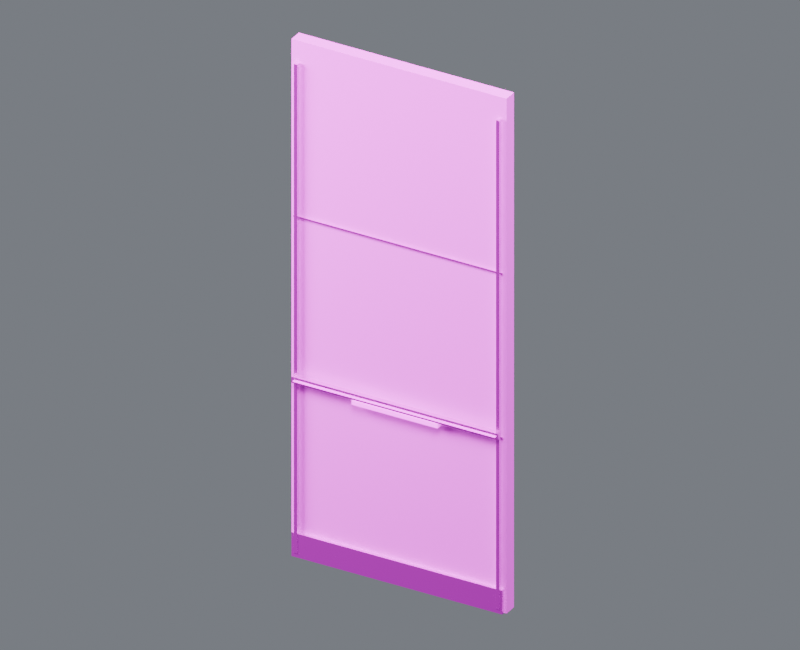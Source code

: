 # Source: wall_x_00_rear.blend  (saved by Blender 4.5.87; exported with 4.5.12 LTS)
import bpy
from mathutils import Matrix  # noqa: F401  (used for matrix-valued properties, if any)

bpy.ops.wm.read_factory_settings(use_empty=True)
scene = bpy.context.scene
scene.name = 'Component_wall_x_00_rear'

# ---- collections
col_01______wall_x_00_rear = bpy.data.collections.new('01_制作组件_wall_x_00_rear'); scene.collection.children.link(col_01______wall_x_00_rear)
col_00 = bpy.data.collections.new('后墙_00米_制作源'); col_01______wall_x_00_rear.children.link(col_00)
col_02______wall_x_00_rear = bpy.data.collections.new('02_游戏输出_wall_x_00_rear'); scene.collection.children.link(col_02______wall_x_00_rear)
col_00_1 = bpy.data.collections.new('后墙_00米_输出包'); col_02______wall_x_00_rear.children.link(col_00_1)
col_90_preview_component_wall_x_00_rear = bpy.data.collections.new('90_Preview_Component_wall_x_00_rear'); scene.collection.children.link(col_90_preview_component_wall_x_00_rear)

# ---- images (referenced by path relative to the original .blend; pixels are not part of the script)
import os
ASSET_DIR = os.environ.get("B2B_ASSET_DIR", "")  # directory of the original .blend (textures are referenced by path, not embedded)
HERE = os.path.dirname(os.path.abspath(__file__))  # packed textures are extracted next to this script under _unpacked/

def load_image(name, relpath, width, height, colorspace="sRGB"):
    """Load a texture the original file referenced (path relative to the .blend, or extracted next to this script)."""
    p = next((c for c in (os.path.join(HERE, relpath), os.path.join(ASSET_DIR, relpath)) if relpath and os.path.exists(c)), "")
    if p:
        img = bpy.data.images.load(p, check_existing=True)
        img.name = name
    else:  # same state as the original file: an image datablock whose file is absent (Cycles renders it pink)
        img = bpy.data.images.new(name, width, height)
        img.source = "FILE"
        img.filepath = "//" + (relpath or name)
    img.colorspace_settings.name = colorspace
    return img
img_10x10_512_png = load_image('设施低亮多巴胺色盘_10x10_512.png', '设施低亮多巴胺色盘_10x10_512.png', 1024, 1024, 'sRGB')

# ---- materials (node trees are filled in below, after node groups)
mat_02 = bpy.data.materials.new('02_细腻哑光_青绿大面')
mat_01 = bpy.data.materials.new('01_精工金属_紫色骨架')
mat_04_______ui = bpy.data.materials.new('04_柔和自发光_UI灯光')

# ---- material node trees
mat_02.use_nodes = True; mat_02.node_tree.nodes.clear()
_N = mat_02.node_tree.nodes; _L = mat_02.node_tree.links
n0 = _N.new('ShaderNodeUVMap'); n0.name = 'UV 贴图'; n0.location = (0, 0)
n0.uv_map = 'PaletteUV'
n1 = _N.new('ShaderNodeTexImage'); n1.name = '图像纹理'; n1.location = (0, 0)
n1.image = img_10x10_512_png
n1.interpolation = 'Closest'
n2 = _N.new('ShaderNodeBsdfPrincipled'); n2.name = '原理化 BSDF'; n2.location = (0, 0)
n2.inputs[1].default_value = 0.02
n2.inputs[2].default_value = 0.7
n3 = _N.new('ShaderNodeOutputMaterial'); n3.name = '材质输出'; n3.location = (0, 0)
_L.new(n0.outputs[0], n1.inputs[0])
_L.new(n1.outputs[0], n2.inputs[0])
_L.new(n2.outputs[0], n3.inputs[0])
n3.is_active_output = True
mat_01.use_nodes = True; mat_01.node_tree.nodes.clear()
_N = mat_01.node_tree.nodes; _L = mat_01.node_tree.links
n0 = _N.new('ShaderNodeUVMap'); n0.name = 'UV 贴图'; n0.location = (0, 0)
n0.uv_map = 'PaletteUV'
n1 = _N.new('ShaderNodeTexImage'); n1.name = '图像纹理'; n1.location = (0, 0)
n1.image = img_10x10_512_png
n1.interpolation = 'Closest'
n2 = _N.new('ShaderNodeBsdfPrincipled'); n2.name = '原理化 BSDF'; n2.location = (0, 0)
n2.inputs[1].default_value = 0.86
n2.inputs[2].default_value = 0.27
n3 = _N.new('ShaderNodeOutputMaterial'); n3.name = '材质输出'; n3.location = (0, 0)
_L.new(n0.outputs[0], n1.inputs[0])
_L.new(n1.outputs[0], n2.inputs[0])
_L.new(n2.outputs[0], n3.inputs[0])
n3.is_active_output = True
mat_04_______ui.use_nodes = True; mat_04_______ui.node_tree.nodes.clear()
_N = mat_04_______ui.node_tree.nodes; _L = mat_04_______ui.node_tree.links
n0 = _N.new('ShaderNodeUVMap'); n0.name = 'UV 贴图'; n0.location = (0, 0)
n0.uv_map = 'PaletteUV'
n1 = _N.new('ShaderNodeTexImage'); n1.name = '图像纹理'; n1.location = (0, 0)
n1.image = img_10x10_512_png
n1.interpolation = 'Closest'
n2 = _N.new('ShaderNodeBsdfPrincipled'); n2.name = '原理化 BSDF'; n2.location = (0, 0)
n2.inputs[2].default_value = 0.36
n2.inputs[28].default_value = 1.5
n3 = _N.new('ShaderNodeOutputMaterial'); n3.name = '材质输出'; n3.location = (0, 0)
_L.new(n0.outputs[0], n1.inputs[0])
_L.new(n1.outputs[0], n2.inputs[0])
_L.new(n2.outputs[0], n3.inputs[0])
_L.new(n1.outputs[0], n2.inputs[27])
n3.is_active_output = True

# ---- world
world_component_studio = bpy.data.worlds.new('Component_Studio'); scene.world = world_component_studio
world_component_studio.use_nodes = True; world_component_studio.node_tree.nodes.clear()
_N = world_component_studio.node_tree.nodes; _L = world_component_studio.node_tree.links
n0 = _N.new('ShaderNodeBackground'); n0.name = 'Background'; n0.location = (-200, 100)
n0.inputs[0].default_value = (0.3, 0.32, 0.36, 1.0)
n0.inputs[1].default_value = 0.45
n1 = _N.new('ShaderNodeOutputWorld'); n1.name = 'World Output'; n1.location = (200, 100)
_L.new(n0.outputs[0], n1.inputs[0])
n1.is_active_output = True

# ---- cameras
cam_camera_component_wall_x_00_rear = bpy.data.cameras.new('Camera_Component_wall_x_00_rear')
cam_camera_component_wall_x_00_rear.type = 'ORTHO'
cam_camera_component_wall_x_00_rear.ortho_scale = 16.15

# ---- lights
light_key_component_wall_x_00_rear = bpy.data.lights.new('Key_Component_wall_x_00_rear', 'AREA')
light_key_component_wall_x_00_rear.energy = 2.837e+04
light_key_component_wall_x_00_rear.size = 12.92
light_fill_component_wall_x_00_rear = bpy.data.lights.new('Fill_Component_wall_x_00_rear', 'AREA')
light_fill_component_wall_x_00_rear.energy = 1.669e+04
light_fill_component_wall_x_00_rear.size = 12.92
light_rim_component_wall_x_00_rear = bpy.data.lights.new('Rim_Component_wall_x_00_rear', 'AREA')
light_rim_component_wall_x_00_rear.energy = 2.169e+04
light_rim_component_wall_x_00_rear.size = 12.92

# ---- meshes
me_00_______00_mesh = bpy.data.meshes.new('后墙_00米_制作_部件00_Mesh')
me_00_______00_mesh.from_pydata([(-2.5, -0.0445, 0.0), (2.5, -0.0445, 0.0), (2.5, 0.2555, 0.0), (-2.5, 0.2555, 0.0), (-2.5, -0.0445, 11.9), (2.5, -0.0445, 11.9), (2.5, 0.2555, 11.9), (-2.5, 0.2555, 11.9)], [], [(0, 1, 2, 3), (4, 7, 6, 5), (0, 4, 5, 1), (1, 5, 6, 2), (2, 6, 7, 3), (4, 0, 3, 7)])
_uv = me_00_______00_mesh.uv_layers.new(name='PaletteUV')
_uv.uv.foreach_set('vector', [0.926, 0.926, 0.974, 0.926, 0.974, 0.974, 0.926, 0.974, 0.926, 0.926, 0.974, 0.926, 0.974, 0.974, 0.926, 0.974, 0.926, 0.926, 0.974, 0.926, 0.974, 0.974, 0.926, 0.974, 0.926, 0.926, 0.974, 0.926, 0.974, 0.974, 0.926, 0.974, 0.926, 0.926, 0.974, 0.926, 0.974, 0.974, 0.926, 0.974, 0.926, 0.926, 0.974, 0.926, 0.974, 0.974, 0.926, 0.974])
me_00_______00_mesh.materials.append(mat_02)
me_00_______00_mesh.update()
me_00_______01_mesh = bpy.data.meshes.new('后墙_00米_制作_部件01_Mesh')
me_00_______01_mesh.from_pydata([(-2.45, -0.1345, 0.005), (-2.45, -0.1345, 0.555), (-2.45, -0.0345, 0.005), (-2.45, -0.0345, 0.555), (2.45, -0.1345, 0.005), (2.45, -0.1345, 0.555), (2.45, -0.0345, 0.005), (2.45, -0.0345, 0.555)], [], [(0, 1, 3, 2), (2, 3, 7, 6), (6, 7, 5, 4), (4, 5, 1, 0), (2, 6, 4, 0), (7, 3, 1, 5)])
_uv = me_00_______01_mesh.uv_layers.new(name='PaletteUV')
_uv.uv.foreach_set('vector', [0.926, 0.826, 0.974, 0.826, 0.974, 0.874, 0.926, 0.874, 0.926, 0.826, 0.974, 0.826, 0.974, 0.874, 0.926, 0.874, 0.926, 0.826, 0.974, 0.826, 0.974, 0.874, 0.926, 0.874, 0.926, 0.826, 0.974, 0.826, 0.974, 0.874, 0.926, 0.874, 0.926, 0.826, 0.974, 0.826, 0.974, 0.874, 0.926, 0.874, 0.926, 0.826, 0.974, 0.826, 0.974, 0.874, 0.926, 0.874])
me_00_______01_mesh.materials.append(mat_01)
me_00_______01_mesh.update()
me_00_______02_mesh = bpy.data.meshes.new('后墙_00米_制作_部件02_Mesh')
me_00_______02_mesh.from_pydata([(-2.43, -0.092, 4.033), (-2.43, -0.092, 4.068), (-2.43, -0.067, 4.033), (-2.43, -0.067, 4.068), (2.43, -0.092, 4.033), (2.43, -0.092, 4.068), (2.43, -0.067, 4.033), (2.43, -0.067, 4.068)], [], [(0, 1, 3, 2), (2, 3, 7, 6), (6, 7, 5, 4), (4, 5, 1, 0), (2, 6, 4, 0), (7, 3, 1, 5)])
_uv = me_00_______02_mesh.uv_layers.new(name='PaletteUV')
_uv.uv.foreach_set('vector', [0.926, 0.726, 0.974, 0.726, 0.974, 0.774, 0.926, 0.774, 0.926, 0.726, 0.974, 0.726, 0.974, 0.774, 0.926, 0.774, 0.926, 0.726, 0.974, 0.726, 0.974, 0.774, 0.926, 0.774, 0.926, 0.726, 0.974, 0.726, 0.974, 0.774, 0.926, 0.774, 0.926, 0.726, 0.974, 0.726, 0.974, 0.774, 0.926, 0.774, 0.926, 0.726, 0.974, 0.726, 0.974, 0.774, 0.926, 0.774])
me_00_______02_mesh.materials.append(mat_01)
me_00_______02_mesh.update()
me_00_______03_mesh = bpy.data.meshes.new('后墙_00米_制作_部件03_Mesh')
me_00_______03_mesh.from_pydata([(-2.43, -0.092, 7.832), (-2.43, -0.092, 7.867), (-2.43, -0.067, 7.832), (-2.43, -0.067, 7.867), (2.43, -0.092, 7.832), (2.43, -0.092, 7.867), (2.43, -0.067, 7.832), (2.43, -0.067, 7.867)], [], [(0, 1, 3, 2), (2, 3, 7, 6), (6, 7, 5, 4), (4, 5, 1, 0), (2, 6, 4, 0), (7, 3, 1, 5)])
_uv = me_00_______03_mesh.uv_layers.new(name='PaletteUV')
_uv.uv.foreach_set('vector', [0.926, 0.726, 0.974, 0.726, 0.974, 0.774, 0.926, 0.774, 0.926, 0.726, 0.974, 0.726, 0.974, 0.774, 0.926, 0.774, 0.926, 0.726, 0.974, 0.726, 0.974, 0.774, 0.926, 0.774, 0.926, 0.726, 0.974, 0.726, 0.974, 0.774, 0.926, 0.774, 0.926, 0.726, 0.974, 0.726, 0.974, 0.774, 0.926, 0.774, 0.926, 0.726, 0.974, 0.726, 0.974, 0.774, 0.926, 0.774])
me_00_______03_mesh.materials.append(mat_01)
me_00_______03_mesh.update()
me_00_______04_mesh = bpy.data.meshes.new('后墙_00米_制作_部件04_Mesh')
me_00_______04_mesh.from_pydata([(-2.388, -0.1445, 0.1), (-2.388, -0.1445, 11.4), (-2.388, -0.0645, 0.1), (-2.388, -0.0645, 11.4), (-2.312, -0.1445, 0.1), (-2.312, -0.1445, 11.4), (-2.312, -0.0645, 0.1), (-2.312, -0.0645, 11.4)], [], [(0, 1, 3, 2), (2, 3, 7, 6), (6, 7, 5, 4), (4, 5, 1, 0), (2, 6, 4, 0), (7, 3, 1, 5)])
_uv = me_00_______04_mesh.uv_layers.new(name='PaletteUV')
_uv.uv.foreach_set('vector', [0.926, 0.626, 0.974, 0.626, 0.974, 0.674, 0.926, 0.674, 0.926, 0.626, 0.974, 0.626, 0.974, 0.674, 0.926, 0.674, 0.926, 0.626, 0.974, 0.626, 0.974, 0.674, 0.926, 0.674, 0.926, 0.626, 0.974, 0.626, 0.974, 0.674, 0.926, 0.674, 0.926, 0.626, 0.974, 0.626, 0.974, 0.674, 0.926, 0.674, 0.926, 0.626, 0.974, 0.626, 0.974, 0.674, 0.926, 0.674])
me_00_______04_mesh.materials.append(mat_01)
me_00_______04_mesh.update()
me_00_______05_mesh = bpy.data.meshes.new('后墙_00米_制作_部件05_Mesh')
me_00_______05_mesh.from_pydata([(2.312, -0.1445, 0.1), (2.312, -0.1445, 11.4), (2.312, -0.0645, 0.1), (2.312, -0.0645, 11.4), (2.387, -0.1445, 0.1), (2.387, -0.1445, 11.4), (2.387, -0.0645, 0.1), (2.387, -0.0645, 11.4)], [], [(0, 1, 3, 2), (2, 3, 7, 6), (6, 7, 5, 4), (4, 5, 1, 0), (2, 6, 4, 0), (7, 3, 1, 5)])
_uv = me_00_______05_mesh.uv_layers.new(name='PaletteUV')
_uv.uv.foreach_set('vector', [0.926, 0.626, 0.974, 0.626, 0.974, 0.674, 0.926, 0.674, 0.926, 0.626, 0.974, 0.626, 0.974, 0.674, 0.926, 0.674, 0.926, 0.626, 0.974, 0.626, 0.974, 0.674, 0.926, 0.674, 0.926, 0.626, 0.974, 0.626, 0.974, 0.674, 0.926, 0.674, 0.926, 0.626, 0.974, 0.626, 0.974, 0.674, 0.926, 0.674, 0.926, 0.626, 0.974, 0.626, 0.974, 0.674, 0.926, 0.674])
me_00_______05_mesh.materials.append(mat_01)
me_00_______05_mesh.update()
me_00_______06_mesh = bpy.data.meshes.new('后墙_00米_制作_部件06_Mesh')
me_00_______06_mesh.from_pydata([(-2.4, -0.2295, 4.07), (-2.4, -0.2295, 4.21), (-2.4, -0.1195, 4.07), (-2.4, -0.1195, 4.21), (2.4, -0.2295, 4.07), (2.4, -0.2295, 4.21), (2.4, -0.1195, 4.07), (2.4, -0.1195, 4.21)], [], [(0, 1, 3, 2), (2, 3, 7, 6), (6, 7, 5, 4), (4, 5, 1, 0), (2, 6, 4, 0), (7, 3, 1, 5)])
_uv = me_00_______06_mesh.uv_layers.new(name='PaletteUV')
_uv.uv.foreach_set('vector', [0.926, 0.926, 0.974, 0.926, 0.974, 0.974, 0.926, 0.974, 0.926, 0.926, 0.974, 0.926, 0.974, 0.974, 0.926, 0.974, 0.926, 0.926, 0.974, 0.926, 0.974, 0.974, 0.926, 0.974, 0.926, 0.926, 0.974, 0.926, 0.974, 0.974, 0.926, 0.974, 0.926, 0.926, 0.974, 0.926, 0.974, 0.974, 0.926, 0.974, 0.926, 0.926, 0.974, 0.926, 0.974, 0.974, 0.926, 0.974])
me_00_______06_mesh.materials.append(mat_01)
me_00_______06_mesh.update()
me_00_________mesh = bpy.data.meshes.new('后墙_00米_制作_自发光_Mesh')
me_00_________mesh.from_pydata([(-2.35, -0.2555, 4.118), (-2.35, -0.2555, 4.142), (-2.35, -0.2435, 4.118), (-2.35, -0.2435, 4.142), (2.35, -0.2555, 4.118), (2.35, -0.2555, 4.142), (2.35, -0.2435, 4.118), (2.35, -0.2435, 4.142)], [], [(0, 1, 3, 2), (2, 3, 7, 6), (6, 7, 5, 4), (4, 5, 1, 0), (2, 6, 4, 0), (7, 3, 1, 5)])
_uv = me_00_________mesh.uv_layers.new(name='PaletteUV')
_uv.uv.foreach_set('vector', [0.326, 0.426, 0.374, 0.426, 0.374, 0.474, 0.326, 0.474, 0.326, 0.426, 0.374, 0.426, 0.374, 0.474, 0.326, 0.474, 0.326, 0.426, 0.374, 0.426, 0.374, 0.474, 0.326, 0.474, 0.326, 0.426, 0.374, 0.426, 0.374, 0.474, 0.326, 0.474, 0.326, 0.426, 0.374, 0.426, 0.374, 0.474, 0.326, 0.474, 0.326, 0.426, 0.374, 0.426, 0.374, 0.474, 0.326, 0.474])
me_00_________mesh.materials.append(mat_04_______ui)
me_00_________mesh.update()
me_00_________mesh_001 = bpy.data.meshes.new('后墙_00米_制作_自发光_Mesh.001')
me_00_________mesh_001.from_pydata([(-1.0, -0.2295, 3.95), (-1.0, -0.2295, 4.05), (-1.0, -0.0995, 3.95), (-1.0, -0.0995, 4.05), (1.0, -0.2295, 3.95), (1.0, -0.2295, 4.05), (1.0, -0.0995, 3.95), (1.0, -0.0995, 4.05)], [], [(0, 1, 3, 2), (2, 3, 7, 6), (6, 7, 5, 4), (4, 5, 1, 0), (2, 6, 4, 0), (7, 3, 1, 5)])
_uv = me_00_________mesh_001.uv_layers.new(name='PaletteUV')
_uv.uv.foreach_set('vector', [0.926, 0.126, 0.974, 0.126, 0.974, 0.174, 0.926, 0.174, 0.926, 0.126, 0.974, 0.126, 0.974, 0.174, 0.926, 0.174, 0.926, 0.126, 0.974, 0.126, 0.974, 0.174, 0.926, 0.174, 0.926, 0.126, 0.974, 0.126, 0.974, 0.174, 0.926, 0.174, 0.926, 0.126, 0.974, 0.126, 0.974, 0.174, 0.926, 0.174, 0.926, 0.126, 0.974, 0.126, 0.974, 0.174, 0.926, 0.174])
me_00_________mesh_001.materials.append(mat_04_______ui)
me_00_________mesh_001.update()
me_00_______00_mesh_1 = bpy.data.meshes.new('后墙_00米_输出_部件00_Mesh')
me_00_______00_mesh_1.from_pydata([(-2.5, -0.0445, 0.0), (2.5, -0.0445, 0.0), (2.5, 0.2555, 0.0), (-2.5, 0.2555, 0.0), (-2.5, -0.0445, 11.9), (2.5, -0.0445, 11.9), (2.5, 0.2555, 11.9), (-2.5, 0.2555, 11.9)], [], [(0, 1, 2, 3), (4, 7, 6, 5), (0, 4, 5, 1), (1, 5, 6, 2), (2, 6, 7, 3), (4, 0, 3, 7)])
_uv = me_00_______00_mesh_1.uv_layers.new(name='PaletteUV')
_uv.uv.foreach_set('vector', [0.926, 0.926, 0.974, 0.926, 0.974, 0.974, 0.926, 0.974, 0.926, 0.926, 0.974, 0.926, 0.974, 0.974, 0.926, 0.974, 0.926, 0.926, 0.974, 0.926, 0.974, 0.974, 0.926, 0.974, 0.926, 0.926, 0.974, 0.926, 0.974, 0.974, 0.926, 0.974, 0.926, 0.926, 0.974, 0.926, 0.974, 0.974, 0.926, 0.974, 0.926, 0.926, 0.974, 0.926, 0.974, 0.974, 0.926, 0.974])
me_00_______00_mesh_1.materials.append(mat_02)
me_00_______00_mesh_1.update()
me_00_______01_mesh_1 = bpy.data.meshes.new('后墙_00米_输出_部件01_Mesh')
me_00_______01_mesh_1.from_pydata([(-2.45, -0.1345, 0.005), (-2.45, -0.1345, 0.555), (-2.45, -0.0345, 0.005), (-2.45, -0.0345, 0.555), (2.45, -0.1345, 0.005), (2.45, -0.1345, 0.555), (2.45, -0.0345, 0.005), (2.45, -0.0345, 0.555)], [], [(0, 1, 3, 2), (2, 3, 7, 6), (6, 7, 5, 4), (4, 5, 1, 0), (2, 6, 4, 0), (7, 3, 1, 5)])
_uv = me_00_______01_mesh_1.uv_layers.new(name='PaletteUV')
_uv.uv.foreach_set('vector', [0.926, 0.826, 0.974, 0.826, 0.974, 0.874, 0.926, 0.874, 0.926, 0.826, 0.974, 0.826, 0.974, 0.874, 0.926, 0.874, 0.926, 0.826, 0.974, 0.826, 0.974, 0.874, 0.926, 0.874, 0.926, 0.826, 0.974, 0.826, 0.974, 0.874, 0.926, 0.874, 0.926, 0.826, 0.974, 0.826, 0.974, 0.874, 0.926, 0.874, 0.926, 0.826, 0.974, 0.826, 0.974, 0.874, 0.926, 0.874])
me_00_______01_mesh_1.materials.append(mat_01)
me_00_______01_mesh_1.update()
me_00_______02_mesh_1 = bpy.data.meshes.new('后墙_00米_输出_部件02_Mesh')
me_00_______02_mesh_1.from_pydata([(-2.43, -0.092, 4.033), (-2.43, -0.092, 4.068), (-2.43, -0.067, 4.033), (-2.43, -0.067, 4.068), (2.43, -0.092, 4.033), (2.43, -0.092, 4.068), (2.43, -0.067, 4.033), (2.43, -0.067, 4.068)], [], [(0, 1, 3, 2), (2, 3, 7, 6), (6, 7, 5, 4), (4, 5, 1, 0), (2, 6, 4, 0), (7, 3, 1, 5)])
_uv = me_00_______02_mesh_1.uv_layers.new(name='PaletteUV')
_uv.uv.foreach_set('vector', [0.926, 0.726, 0.974, 0.726, 0.974, 0.774, 0.926, 0.774, 0.926, 0.726, 0.974, 0.726, 0.974, 0.774, 0.926, 0.774, 0.926, 0.726, 0.974, 0.726, 0.974, 0.774, 0.926, 0.774, 0.926, 0.726, 0.974, 0.726, 0.974, 0.774, 0.926, 0.774, 0.926, 0.726, 0.974, 0.726, 0.974, 0.774, 0.926, 0.774, 0.926, 0.726, 0.974, 0.726, 0.974, 0.774, 0.926, 0.774])
me_00_______02_mesh_1.materials.append(mat_01)
me_00_______02_mesh_1.update()
me_00_______03_mesh_1 = bpy.data.meshes.new('后墙_00米_输出_部件03_Mesh')
me_00_______03_mesh_1.from_pydata([(-2.43, -0.092, 7.832), (-2.43, -0.092, 7.867), (-2.43, -0.067, 7.832), (-2.43, -0.067, 7.867), (2.43, -0.092, 7.832), (2.43, -0.092, 7.867), (2.43, -0.067, 7.832), (2.43, -0.067, 7.867)], [], [(0, 1, 3, 2), (2, 3, 7, 6), (6, 7, 5, 4), (4, 5, 1, 0), (2, 6, 4, 0), (7, 3, 1, 5)])
_uv = me_00_______03_mesh_1.uv_layers.new(name='PaletteUV')
_uv.uv.foreach_set('vector', [0.926, 0.726, 0.974, 0.726, 0.974, 0.774, 0.926, 0.774, 0.926, 0.726, 0.974, 0.726, 0.974, 0.774, 0.926, 0.774, 0.926, 0.726, 0.974, 0.726, 0.974, 0.774, 0.926, 0.774, 0.926, 0.726, 0.974, 0.726, 0.974, 0.774, 0.926, 0.774, 0.926, 0.726, 0.974, 0.726, 0.974, 0.774, 0.926, 0.774, 0.926, 0.726, 0.974, 0.726, 0.974, 0.774, 0.926, 0.774])
me_00_______03_mesh_1.materials.append(mat_01)
me_00_______03_mesh_1.update()
me_00_______04_mesh_1 = bpy.data.meshes.new('后墙_00米_输出_部件04_Mesh')
me_00_______04_mesh_1.from_pydata([(-2.388, -0.1445, 0.1), (-2.388, -0.1445, 11.4), (-2.388, -0.0645, 0.1), (-2.388, -0.0645, 11.4), (-2.312, -0.1445, 0.1), (-2.312, -0.1445, 11.4), (-2.312, -0.0645, 0.1), (-2.312, -0.0645, 11.4)], [], [(0, 1, 3, 2), (2, 3, 7, 6), (6, 7, 5, 4), (4, 5, 1, 0), (2, 6, 4, 0), (7, 3, 1, 5)])
_uv = me_00_______04_mesh_1.uv_layers.new(name='PaletteUV')
_uv.uv.foreach_set('vector', [0.926, 0.626, 0.974, 0.626, 0.974, 0.674, 0.926, 0.674, 0.926, 0.626, 0.974, 0.626, 0.974, 0.674, 0.926, 0.674, 0.926, 0.626, 0.974, 0.626, 0.974, 0.674, 0.926, 0.674, 0.926, 0.626, 0.974, 0.626, 0.974, 0.674, 0.926, 0.674, 0.926, 0.626, 0.974, 0.626, 0.974, 0.674, 0.926, 0.674, 0.926, 0.626, 0.974, 0.626, 0.974, 0.674, 0.926, 0.674])
me_00_______04_mesh_1.materials.append(mat_01)
me_00_______04_mesh_1.update()
me_00_______05_mesh_1 = bpy.data.meshes.new('后墙_00米_输出_部件05_Mesh')
me_00_______05_mesh_1.from_pydata([(2.312, -0.1445, 0.1), (2.312, -0.1445, 11.4), (2.312, -0.0645, 0.1), (2.312, -0.0645, 11.4), (2.387, -0.1445, 0.1), (2.387, -0.1445, 11.4), (2.387, -0.0645, 0.1), (2.387, -0.0645, 11.4)], [], [(0, 1, 3, 2), (2, 3, 7, 6), (6, 7, 5, 4), (4, 5, 1, 0), (2, 6, 4, 0), (7, 3, 1, 5)])
_uv = me_00_______05_mesh_1.uv_layers.new(name='PaletteUV')
_uv.uv.foreach_set('vector', [0.926, 0.626, 0.974, 0.626, 0.974, 0.674, 0.926, 0.674, 0.926, 0.626, 0.974, 0.626, 0.974, 0.674, 0.926, 0.674, 0.926, 0.626, 0.974, 0.626, 0.974, 0.674, 0.926, 0.674, 0.926, 0.626, 0.974, 0.626, 0.974, 0.674, 0.926, 0.674, 0.926, 0.626, 0.974, 0.626, 0.974, 0.674, 0.926, 0.674, 0.926, 0.626, 0.974, 0.626, 0.974, 0.674, 0.926, 0.674])
me_00_______05_mesh_1.materials.append(mat_01)
me_00_______05_mesh_1.update()
me_00_______06_mesh_1 = bpy.data.meshes.new('后墙_00米_输出_部件06_Mesh')
me_00_______06_mesh_1.from_pydata([(-2.4, -0.2295, 4.07), (-2.4, -0.2295, 4.21), (-2.4, -0.1195, 4.07), (-2.4, -0.1195, 4.21), (2.4, -0.2295, 4.07), (2.4, -0.2295, 4.21), (2.4, -0.1195, 4.07), (2.4, -0.1195, 4.21)], [], [(0, 1, 3, 2), (2, 3, 7, 6), (6, 7, 5, 4), (4, 5, 1, 0), (2, 6, 4, 0), (7, 3, 1, 5)])
_uv = me_00_______06_mesh_1.uv_layers.new(name='PaletteUV')
_uv.uv.foreach_set('vector', [0.926, 0.926, 0.974, 0.926, 0.974, 0.974, 0.926, 0.974, 0.926, 0.926, 0.974, 0.926, 0.974, 0.974, 0.926, 0.974, 0.926, 0.926, 0.974, 0.926, 0.974, 0.974, 0.926, 0.974, 0.926, 0.926, 0.974, 0.926, 0.974, 0.974, 0.926, 0.974, 0.926, 0.926, 0.974, 0.926, 0.974, 0.974, 0.926, 0.974, 0.926, 0.926, 0.974, 0.926, 0.974, 0.974, 0.926, 0.974])
me_00_______06_mesh_1.materials.append(mat_01)
me_00_______06_mesh_1.update()
me_00_________mesh_1 = bpy.data.meshes.new('后墙_00米_输出_自发光_Mesh')
me_00_________mesh_1.from_pydata([(-2.35, -0.2555, 4.118), (-2.35, -0.2555, 4.142), (-2.35, -0.2435, 4.118), (-2.35, -0.2435, 4.142), (2.35, -0.2555, 4.118), (2.35, -0.2555, 4.142), (2.35, -0.2435, 4.118), (2.35, -0.2435, 4.142)], [], [(0, 1, 3, 2), (2, 3, 7, 6), (6, 7, 5, 4), (4, 5, 1, 0), (2, 6, 4, 0), (7, 3, 1, 5)])
_uv = me_00_________mesh_1.uv_layers.new(name='PaletteUV')
_uv.uv.foreach_set('vector', [0.326, 0.426, 0.374, 0.426, 0.374, 0.474, 0.326, 0.474, 0.326, 0.426, 0.374, 0.426, 0.374, 0.474, 0.326, 0.474, 0.326, 0.426, 0.374, 0.426, 0.374, 0.474, 0.326, 0.474, 0.326, 0.426, 0.374, 0.426, 0.374, 0.474, 0.326, 0.474, 0.326, 0.426, 0.374, 0.426, 0.374, 0.474, 0.326, 0.474, 0.326, 0.426, 0.374, 0.426, 0.374, 0.474, 0.326, 0.474])
me_00_________mesh_1.materials.append(mat_04_______ui)
me_00_________mesh_1.update()
me_00_________mesh_001_1 = bpy.data.meshes.new('后墙_00米_输出_自发光_Mesh.001')
me_00_________mesh_001_1.from_pydata([(-1.0, -0.2295, 3.95), (-1.0, -0.2295, 4.05), (-1.0, -0.0995, 3.95), (-1.0, -0.0995, 4.05), (1.0, -0.2295, 3.95), (1.0, -0.2295, 4.05), (1.0, -0.0995, 3.95), (1.0, -0.0995, 4.05)], [], [(0, 1, 3, 2), (2, 3, 7, 6), (6, 7, 5, 4), (4, 5, 1, 0), (2, 6, 4, 0), (7, 3, 1, 5)])
_uv = me_00_________mesh_001_1.uv_layers.new(name='PaletteUV')
_uv.uv.foreach_set('vector', [0.926, 0.126, 0.974, 0.126, 0.974, 0.174, 0.926, 0.174, 0.926, 0.126, 0.974, 0.126, 0.974, 0.174, 0.926, 0.174, 0.926, 0.126, 0.974, 0.126, 0.974, 0.174, 0.926, 0.174, 0.926, 0.126, 0.974, 0.126, 0.974, 0.174, 0.926, 0.174, 0.926, 0.126, 0.974, 0.126, 0.974, 0.174, 0.926, 0.174, 0.926, 0.126, 0.974, 0.126, 0.974, 0.174, 0.926, 0.174])
me_00_________mesh_001_1.materials.append(mat_04_______ui)
me_00_________mesh_001_1.update()

# ---- objects
ob_root_wall_x_00_rear = bpy.data.objects.new('ROOT_wall_x_00_rear_制作源', None)
ob_00_______00 = bpy.data.objects.new('后墙_00米_制作_部件00', me_00_______00_mesh)
ob_00_______01 = bpy.data.objects.new('后墙_00米_制作_部件01', me_00_______01_mesh)
ob_00_______02 = bpy.data.objects.new('后墙_00米_制作_部件02', me_00_______02_mesh)
ob_00_______03 = bpy.data.objects.new('后墙_00米_制作_部件03', me_00_______03_mesh)
ob_00_______04 = bpy.data.objects.new('后墙_00米_制作_部件04', me_00_______04_mesh)
ob_00_______05 = bpy.data.objects.new('后墙_00米_制作_部件05', me_00_______05_mesh)
ob_00_______06 = bpy.data.objects.new('后墙_00米_制作_部件06', me_00_______06_mesh)
ob_00 = bpy.data.objects.new('后墙_00米_制作_自发光', me_00_________mesh)
ob_00_________001 = bpy.data.objects.new('后墙_00米_制作_自发光.001', me_00_________mesh_001)
ob_root_wall_x_00_rear_1 = bpy.data.objects.new('ROOT_wall_x_00_rear_组件', None)
ob_00_______00_1 = bpy.data.objects.new('后墙_00米_输出_部件00', me_00_______00_mesh_1)
ob_00_______01_1 = bpy.data.objects.new('后墙_00米_输出_部件01', me_00_______01_mesh_1)
ob_00_______02_1 = bpy.data.objects.new('后墙_00米_输出_部件02', me_00_______02_mesh_1)
ob_00_______03_1 = bpy.data.objects.new('后墙_00米_输出_部件03', me_00_______03_mesh_1)
ob_00_______04_1 = bpy.data.objects.new('后墙_00米_输出_部件04', me_00_______04_mesh_1)
ob_00_______05_1 = bpy.data.objects.new('后墙_00米_输出_部件05', me_00_______05_mesh_1)
ob_00_______06_1 = bpy.data.objects.new('后墙_00米_输出_部件06', me_00_______06_mesh_1)
ob_00_1 = bpy.data.objects.new('后墙_00米_输出_自发光', me_00_________mesh_1)
ob_00_________001_1 = bpy.data.objects.new('后墙_00米_输出_自发光.001', me_00_________mesh_001_1)
ob_camera_component_wall_x_00_rear = bpy.data.objects.new('Camera_Component_wall_x_00_rear', cam_camera_component_wall_x_00_rear)
ob_key_component_wall_x_00_rear = bpy.data.objects.new('Key_Component_wall_x_00_rear', light_key_component_wall_x_00_rear)
ob_fill_component_wall_x_00_rear = bpy.data.objects.new('Fill_Component_wall_x_00_rear', light_fill_component_wall_x_00_rear)
ob_rim_component_wall_x_00_rear = bpy.data.objects.new('Rim_Component_wall_x_00_rear', light_rim_component_wall_x_00_rear)

# ---- transforms, parenting, visibility, modifiers, constraints
ob_root_wall_x_00_rear.location = (0.0, 0.0, 0.0)
ob_00_______00.parent = ob_root_wall_x_00_rear
ob_00_______00.location = (0.0, 0.0, 0.0)
ob_00_______01.parent = ob_root_wall_x_00_rear
ob_00_______01.location = (0.0, 0.0, 0.0)
ob_00_______02.parent = ob_root_wall_x_00_rear
ob_00_______02.location = (0.0, 0.0, 0.0)
ob_00_______03.parent = ob_root_wall_x_00_rear
ob_00_______03.location = (0.0, 0.0, 0.0)
ob_00_______04.parent = ob_root_wall_x_00_rear
ob_00_______04.location = (0.0, 0.0, 0.0)
ob_00_______05.parent = ob_root_wall_x_00_rear
ob_00_______05.location = (0.0, 0.0, 0.0)
ob_00_______06.parent = ob_root_wall_x_00_rear
ob_00_______06.location = (0.0, 0.0, 0.0)
ob_00.parent = ob_root_wall_x_00_rear
ob_00.location = (0.0, 0.0, 0.0)
ob_00_________001.parent = ob_root_wall_x_00_rear
ob_00_________001.location = (0.0, 0.0, 0.0)
ob_root_wall_x_00_rear_1.location = (0.0, 0.0, 0.0)
ob_00_______00_1.parent = ob_root_wall_x_00_rear_1
ob_00_______00_1.location = (0.0, 0.0, 0.0)
ob_00_______01_1.parent = ob_root_wall_x_00_rear_1
ob_00_______01_1.location = (0.0, 0.0, 0.0)
ob_00_______02_1.parent = ob_root_wall_x_00_rear_1
ob_00_______02_1.location = (0.0, 0.0, 0.0)
ob_00_______03_1.parent = ob_root_wall_x_00_rear_1
ob_00_______03_1.location = (0.0, 0.0, 0.0)
ob_00_______04_1.parent = ob_root_wall_x_00_rear_1
ob_00_______04_1.location = (0.0, 0.0, 0.0)
ob_00_______05_1.parent = ob_root_wall_x_00_rear_1
ob_00_______05_1.location = (0.0, 0.0, 0.0)
ob_00_______06_1.parent = ob_root_wall_x_00_rear_1
ob_00_______06_1.location = (0.0, 0.0, 0.0)
ob_00_1.parent = ob_root_wall_x_00_rear_1
ob_00_1.location = (0.0, 0.0, 0.0)
ob_00_________001_1.parent = ob_root_wall_x_00_rear_1
ob_00_________001_1.location = (0.0, 0.0, 0.0)
ob_camera_component_wall_x_00_rear.location = (11.19, -19.59, 18.54)
ob_camera_component_wall_x_00_rear.rotation_euler = (1.062, 3.992e-08, 0.5191)
ob_key_component_wall_x_00_rear.location = (10.33, -20.67, 36.95)
ob_key_component_wall_x_00_rear.rotation_euler = (0.6405, -1.542e-08, 0.4636)
ob_fill_component_wall_x_00_rear.location = (-20.67, -10.33, 16.28)
ob_fill_component_wall_x_00_rear.rotation_euler = (1.15, -7.031e-09, -1.107)
ob_rim_component_wall_x_00_rear.location = (10.33, 20.67, 26.62)
ob_rim_component_wall_x_00_rear.rotation_euler = (0.8411, -4.921e-08, 2.678)

# ---- collection membership
col_00.objects.link(ob_root_wall_x_00_rear)
col_00.objects.link(ob_00_______00)
col_00.objects.link(ob_00_______01)
col_00.objects.link(ob_00_______02)
col_00.objects.link(ob_00_______03)
col_00.objects.link(ob_00_______04)
col_00.objects.link(ob_00_______05)
col_00.objects.link(ob_00_______06)
col_00.objects.link(ob_00)
col_00.objects.link(ob_00_________001)
col_00_1.objects.link(ob_root_wall_x_00_rear_1)
col_00_1.objects.link(ob_00_______00_1)
col_00_1.objects.link(ob_00_______01_1)
col_00_1.objects.link(ob_00_______02_1)
col_00_1.objects.link(ob_00_______03_1)
col_00_1.objects.link(ob_00_______04_1)
col_00_1.objects.link(ob_00_______05_1)
col_00_1.objects.link(ob_00_______06_1)
col_00_1.objects.link(ob_00_1)
col_00_1.objects.link(ob_00_________001_1)
col_90_preview_component_wall_x_00_rear.objects.link(ob_camera_component_wall_x_00_rear)
col_90_preview_component_wall_x_00_rear.objects.link(ob_key_component_wall_x_00_rear)
col_90_preview_component_wall_x_00_rear.objects.link(ob_fill_component_wall_x_00_rear)
col_90_preview_component_wall_x_00_rear.objects.link(ob_rim_component_wall_x_00_rear)
def _layer_coll(name, lc=None):
    lc = lc or bpy.context.view_layer.layer_collection
    for c in lc.children:
        if c.name == name: return c
        r = _layer_coll(name, c)
        if r: return r
_layer_coll('01_制作组件_wall_x_00_rear').exclude = True
_layer_coll('后墙_00米_制作源').exclude = True

# ---- scene / render settings (as saved in the file)
scene.camera = ob_camera_component_wall_x_00_rear
scene.frame_start = 1; scene.frame_end = 250; scene.frame_set(1)
scene.render.engine = 'CYCLES'
scene.render.image_settings.exr_codec = 'NONE'
scene.render.resolution_x = 800
scene.render.resolution_y = 650
scene.render.simplify_subdivision_render = 0
scene.render.simplify_child_particles_render = 0.0
scene.cycles.use_denoising = False
scene.cycles.samples = 8
scene.eevee.use_volume_custom_range = False
scene.eevee.use_fast_gi = False
scene.eevee.use_shadows = False
scene.view_settings.exposure = 0.5
scene.view_settings.white_balance_temperature = 0.0
scene.view_settings.white_balance_tint = 0.0
scene.view_settings.white_balance_whitepoint = (2.97, 0.5193, -0.0414)
bpy.context.view_layer.update()
